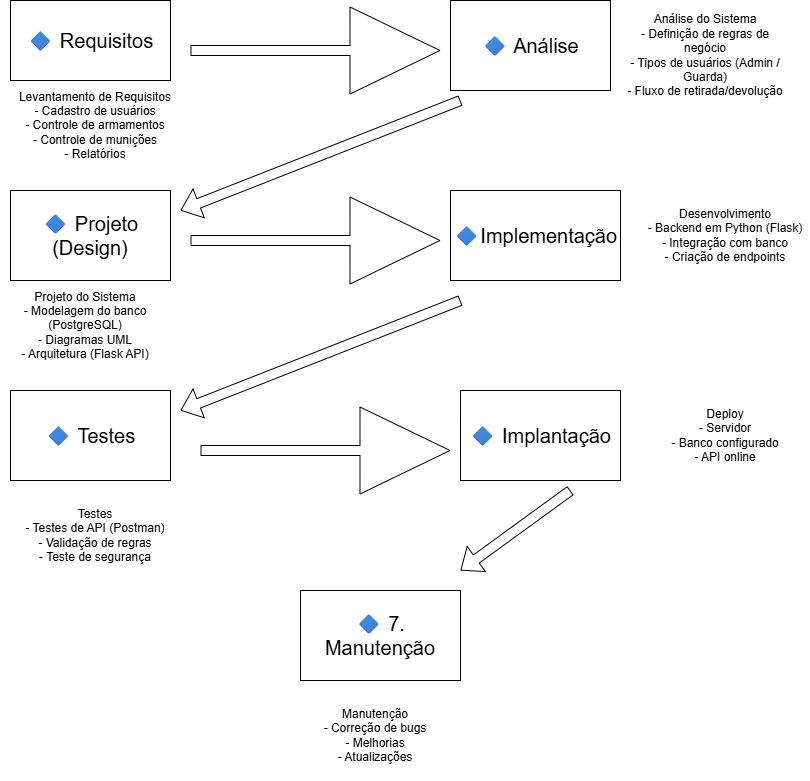

The diagram above was exported from draw.io. Its source (the exported page's mxGraphModel, read from the mxfile embedded in the PNG):
<mxGraphModel dx="2026" dy="1114" grid="1" gridSize="10" guides="1" tooltips="1" connect="1" arrows="1" fold="1" page="1" pageScale="1" pageWidth="827" pageHeight="1169" math="0" shadow="0">
  <root>
    <mxCell id="0" />
    <mxCell id="1" parent="0" />
    <mxCell id="hZmYE2ZFJJWnphWrRp0Z-12" parent="1" style="rounded=0;whiteSpace=wrap;html=1;fontSize=20;" value="&lt;br&gt;🔷 Requisitos&lt;div&gt;&lt;br/&gt;&lt;/div&gt;" vertex="1">
      <mxGeometry height="80" width="160" x="20" y="10" as="geometry" />
    </mxCell>
    <mxCell id="hZmYE2ZFJJWnphWrRp0Z-13" parent="1" style="text;html=1;whiteSpace=wrap;strokeColor=none;fillColor=none;align=center;verticalAlign=middle;rounded=0;" value="&lt;div&gt;Levantamento de Requisitos&lt;/div&gt;&lt;div&gt;- Cadastro de usuários&lt;/div&gt;&lt;div&gt;- Controle de armamentos&lt;/div&gt;&lt;div&gt;- Controle de munições&lt;/div&gt;&lt;div&gt;- Relatórios&lt;/div&gt;" vertex="1">
      <mxGeometry height="90" width="170" x="20" y="90" as="geometry" />
    </mxCell>
    <mxCell id="hZmYE2ZFJJWnphWrRp0Z-14" parent="1" style="rounded=0;whiteSpace=wrap;html=1;fontSize=20;" value="&lt;br&gt;🔷 Análise&lt;div&gt;&lt;br/&gt;&lt;/div&gt;" vertex="1">
      <mxGeometry height="90" width="160" x="460" y="10" as="geometry" />
    </mxCell>
    <mxCell id="hZmYE2ZFJJWnphWrRp0Z-15" parent="1" style="rounded=0;whiteSpace=wrap;html=1;fontSize=20;" value="&lt;br&gt;🔷Implementação&lt;div&gt;&lt;br/&gt;&lt;/div&gt;" vertex="1">
      <mxGeometry height="90" width="170" x="460" y="200" as="geometry" />
    </mxCell>
    <mxCell id="hZmYE2ZFJJWnphWrRp0Z-16" parent="1" style="rounded=0;whiteSpace=wrap;html=1;" value="&lt;font style=&quot;font-size: 20px;&quot;&gt;🔷 Projeto (Design)&lt;/font&gt;" vertex="1">
      <mxGeometry height="90" width="160" x="20" y="200" as="geometry" />
    </mxCell>
    <mxCell id="hZmYE2ZFJJWnphWrRp0Z-17" parent="1" style="rounded=0;whiteSpace=wrap;html=1;fontSize=20;" value="🔷 Implantação" vertex="1">
      <mxGeometry height="90" width="160" x="470" y="400" as="geometry" />
    </mxCell>
    <mxCell id="hZmYE2ZFJJWnphWrRp0Z-18" parent="1" style="rounded=0;whiteSpace=wrap;html=1;fontSize=20;" value="&lt;br&gt;🔷&lt;span style=&quot;background-color: transparent; color: light-dark(rgb(0, 0, 0), rgb(255, 255, 255));&quot;&gt;&amp;nbsp;Testes&lt;/span&gt;&lt;div&gt;&lt;br&gt;&lt;/div&gt;" vertex="1">
      <mxGeometry height="90" width="160" x="20" y="400" as="geometry" />
    </mxCell>
    <mxCell id="hZmYE2ZFJJWnphWrRp0Z-19" parent="1" style="rounded=0;whiteSpace=wrap;html=1;fontSize=20;" value="🔷 7. Manutenção" vertex="1">
      <mxGeometry height="90" width="160" x="310" y="600" as="geometry" />
    </mxCell>
    <mxCell id="hZmYE2ZFJJWnphWrRp0Z-21" parent="1" style="text;html=1;whiteSpace=wrap;strokeColor=none;fillColor=none;align=center;verticalAlign=middle;rounded=0;" value="&lt;div&gt;Análise do Sistema&lt;/div&gt;&lt;div&gt;- Definição de regras de negócio&lt;/div&gt;&lt;div&gt;- Tipos de usuários (Admin / Guarda)&lt;/div&gt;&lt;div&gt;- Fluxo de retirada/devolução&lt;/div&gt;" vertex="1">
      <mxGeometry height="90" width="170" x="630" y="20" as="geometry" />
    </mxCell>
    <mxCell id="hZmYE2ZFJJWnphWrRp0Z-22" parent="1" style="text;html=1;whiteSpace=wrap;strokeColor=none;fillColor=none;align=center;verticalAlign=middle;rounded=0;" value="&lt;div&gt;Testes&lt;/div&gt;&lt;div&gt;- Testes de API (Postman)&lt;/div&gt;&lt;div&gt;- Validação de regras&lt;/div&gt;&lt;div&gt;- Teste de segurança&lt;/div&gt;" vertex="1">
      <mxGeometry height="90" width="170" x="20" y="500" as="geometry" />
    </mxCell>
    <mxCell id="hZmYE2ZFJJWnphWrRp0Z-23" parent="1" style="text;html=1;whiteSpace=wrap;strokeColor=none;fillColor=none;align=center;verticalAlign=middle;rounded=0;" value="&lt;div&gt;Deploy&lt;/div&gt;&lt;div&gt;- Servidor&lt;/div&gt;&lt;div&gt;- Banco configurado&lt;/div&gt;&lt;div&gt;- API online&lt;/div&gt;" vertex="1">
      <mxGeometry height="90" width="170" x="650" y="400" as="geometry" />
    </mxCell>
    <mxCell id="hZmYE2ZFJJWnphWrRp0Z-24" parent="1" style="text;html=1;whiteSpace=wrap;strokeColor=none;fillColor=none;align=center;verticalAlign=middle;rounded=0;" value="&lt;div&gt;Desenvolvimento&lt;/div&gt;&lt;div&gt;- Backend em Python (Flask)&lt;/div&gt;&lt;div&gt;- Integração com banco&lt;/div&gt;&lt;div&gt;- Criação de endpoints&lt;/div&gt;" vertex="1">
      <mxGeometry height="90" width="170" x="650" y="200" as="geometry" />
    </mxCell>
    <mxCell id="hZmYE2ZFJJWnphWrRp0Z-25" parent="1" style="text;html=1;whiteSpace=wrap;strokeColor=none;fillColor=none;align=center;verticalAlign=middle;rounded=0;" value="&lt;div&gt;Projeto do Sistema&lt;/div&gt;&lt;div&gt;- Modelagem do banco (PostgreSQL)&lt;/div&gt;&lt;div&gt;- Diagramas UML&lt;/div&gt;&lt;div&gt;- Arquitetura (Flask API)&lt;/div&gt;" vertex="1">
      <mxGeometry height="90" width="170" x="10" y="290" as="geometry" />
    </mxCell>
    <mxCell id="hZmYE2ZFJJWnphWrRp0Z-26" parent="1" style="text;html=1;whiteSpace=wrap;strokeColor=none;fillColor=none;align=center;verticalAlign=middle;rounded=0;" value="&lt;div&gt;Manutenção&lt;/div&gt;&lt;div&gt;- Correção de bugs&lt;/div&gt;&lt;div&gt;- Melhorias&lt;/div&gt;&lt;div&gt;- Atualizações&lt;/div&gt;" vertex="1">
      <mxGeometry height="90" width="170" x="300" y="700" as="geometry" />
    </mxCell>
    <mxCell id="hZmYE2ZFJJWnphWrRp0Z-31" edge="1" parent="1" style="shape=flexArrow;endArrow=classic;html=1;rounded=0;endWidth=76;endSize=29.67;" value="">
      <mxGeometry height="50" relative="1" width="50" as="geometry">
        <mxPoint x="200" y="60" as="sourcePoint" />
        <mxPoint x="450" y="60" as="targetPoint" />
      </mxGeometry>
    </mxCell>
    <mxCell id="hZmYE2ZFJJWnphWrRp0Z-32" edge="1" parent="1" style="shape=flexArrow;endArrow=classic;html=1;rounded=0;" value="">
      <mxGeometry height="50" relative="1" width="50" as="geometry">
        <mxPoint x="470" y="110" as="sourcePoint" />
        <mxPoint x="190" y="220" as="targetPoint" />
      </mxGeometry>
    </mxCell>
    <mxCell id="hZmYE2ZFJJWnphWrRp0Z-33" edge="1" parent="1" style="shape=flexArrow;endArrow=classic;html=1;rounded=0;endWidth=76;endSize=29.67;" value="">
      <mxGeometry height="50" relative="1" width="50" as="geometry">
        <mxPoint x="200" y="250" as="sourcePoint" />
        <mxPoint x="450" y="250" as="targetPoint" />
      </mxGeometry>
    </mxCell>
    <mxCell id="hZmYE2ZFJJWnphWrRp0Z-34" edge="1" parent="1" style="shape=flexArrow;endArrow=classic;html=1;rounded=0;" value="">
      <mxGeometry height="50" relative="1" width="50" as="geometry">
        <mxPoint x="470" y="310" as="sourcePoint" />
        <mxPoint x="190" y="420" as="targetPoint" />
      </mxGeometry>
    </mxCell>
    <mxCell id="hZmYE2ZFJJWnphWrRp0Z-35" edge="1" parent="1" style="shape=flexArrow;endArrow=classic;html=1;rounded=0;endWidth=76;endSize=29.67;" value="">
      <mxGeometry height="50" relative="1" width="50" as="geometry">
        <mxPoint x="210" y="460" as="sourcePoint" />
        <mxPoint x="460" y="460" as="targetPoint" />
      </mxGeometry>
    </mxCell>
    <mxCell id="hZmYE2ZFJJWnphWrRp0Z-36" edge="1" parent="1" style="shape=flexArrow;endArrow=classic;html=1;rounded=0;" value="">
      <mxGeometry height="50" relative="1" width="50" as="geometry">
        <mxPoint x="580" y="500" as="sourcePoint" />
        <mxPoint x="470" y="580" as="targetPoint" />
      </mxGeometry>
    </mxCell>
  </root>
</mxGraphModel>